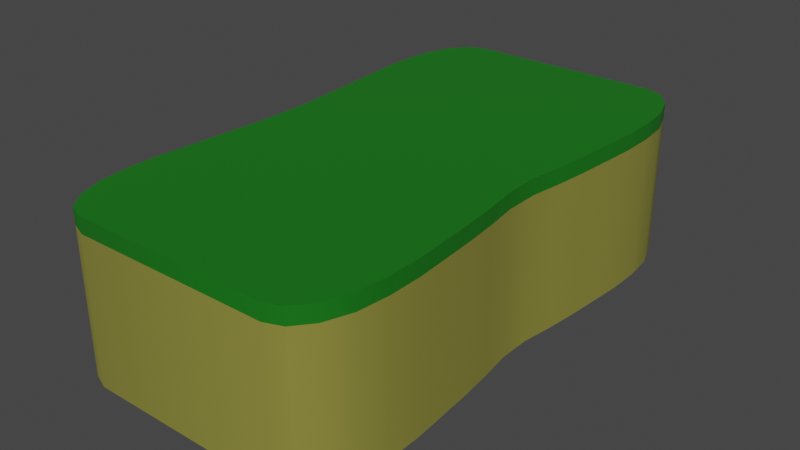 # Source: Sponge.blend  (saved by Blender 3.5.10; exported with 4.5.12 LTS)
import bpy
from mathutils import Matrix  # noqa: F401  (used for matrix-valued properties, if any)

bpy.ops.wm.read_factory_settings(use_empty=True)
scene = bpy.context.scene
scene.name = 'Scene'

# ---- collections
col_sponge = bpy.data.collections.new('Sponge'); scene.collection.children.link(col_sponge)

# ---- images (referenced by path relative to the original .blend; pixels are not part of the script)
import os
ASSET_DIR = os.environ.get("B2B_ASSET_DIR", "")  # directory of the original .blend (textures are referenced by path, not embedded)
HERE = os.path.dirname(os.path.abspath(__file__))  # packed textures are extracted next to this script under _unpacked/

def load_image(name, relpath, width, height, colorspace="sRGB"):
    """Load a texture the original file referenced (path relative to the .blend, or extracted next to this script)."""
    p = next((c for c in (os.path.join(HERE, relpath), os.path.join(ASSET_DIR, relpath)) if relpath and os.path.exists(c)), "")
    if p:
        img = bpy.data.images.load(p, check_existing=True)
        img.name = name
    else:  # same state as the original file: an image datablock whose file is absent (Cycles renders it pink)
        img = bpy.data.images.new(name, width, height)
        img.source = "FILE"
        img.filepath = "//" + (relpath or name)
    img.colorspace_settings.name = colorspace
    return img
img_uv_test = load_image('UV Test', '', 1024, 1024, 'sRGB')

# ---- materials (node trees are filled in below, after node groups)
mat_sponge_body = bpy.data.materials.new('Sponge_Body')
mat_sponge_body.alpha_threshold = 0.0
mat_sponge_body.use_transparent_shadow = False
mat_sponge_body.roughness = 0.5
mat_sponge_body.line_color = (0.0, 0.0, 0.0, 1.0)
mat_sponge_top = bpy.data.materials.new('Sponge_Top')
mat_sponge_top.alpha_threshold = 0.0
mat_sponge_top.use_transparent_shadow = False
mat_sponge_top.roughness = 0.5
mat_sponge_top.line_color = (0.0, 0.0, 0.0, 1.0)

# ---- node groups
ng_auto_smooth = bpy.data.node_groups.new('Auto Smooth', 'GeometryNodeTree')
_s = ng_auto_smooth.interface.new_socket(name='Geometry', in_out='OUTPUT', socket_type='NodeSocketGeometry')
_s = ng_auto_smooth.interface.new_socket(name='Geometry', in_out='INPUT', socket_type='NodeSocketGeometry')
_s = ng_auto_smooth.interface.new_socket(name='Angle', in_out='INPUT', socket_type='NodeSocketFloat')
_s.subtype = 'ANGLE'
_s.min_value = 0.0
_s.max_value = 3.142
ng_auto_smooth.is_modifier = True
_N = ng_auto_smooth.nodes; _L = ng_auto_smooth.links
n0 = _N.new('NodeGroupOutput'); n0.name = 'Group Output'; n0.location = (480, -100)
n1 = _N.new('NodeGroupInput'); n1.name = 'Group Input'; n1.location = (-420, -300)
n2 = _N.new('NodeGroupInput'); n2.name = 'Group Input.001'; n2.location = (-60, -100)
n3 = _N.new('GeometryNodeSetShadeSmooth'); n3.name = 'Set Shade Smooth'; n3.location = (120, -100)
n3.domain = 'EDGE'
n4 = _N.new('GeometryNodeSetShadeSmooth'); n4.name = 'Set Shade Smooth.001'; n4.location = (300, -100)
n5 = _N.new('GeometryNodeInputMeshEdgeAngle'); n5.name = 'Edge Angle'; n5.location = (-420, -220)
n6 = _N.new('GeometryNodeInputEdgeSmooth'); n6.name = 'Is Edge Smooth'; n6.location = (-60, -160)
n7 = _N.new('GeometryNodeInputShadeSmooth'); n7.name = 'Is Face Smooth'; n7.location = (-240, -340)
n8 = _N.new('FunctionNodeBooleanMath'); n8.name = 'Boolean Math'; n8.location = (-60, -220)
n9 = _N.new('FunctionNodeCompare'); n9.name = 'Compare'; n9.location = (-240, -180)
n9.operation = 'LESS_EQUAL'
_L.new(n5.outputs[0], n9.inputs[0])
_L.new(n4.outputs[0], n0.inputs[0])
_L.new(n1.outputs[1], n9.inputs[1])
_L.new(n9.outputs[0], n8.inputs[0])
_L.new(n7.outputs[0], n8.inputs[1])
_L.new(n2.outputs[0], n3.inputs[0])
_L.new(n6.outputs[0], n3.inputs[1])
_L.new(n3.outputs[0], n4.inputs[0])
_L.new(n8.outputs[0], n3.inputs[2])
n0.is_active_output = True

# ---- material node trees
mat_sponge_body.use_nodes = True; mat_sponge_body.node_tree.nodes.clear()
_N = mat_sponge_body.node_tree.nodes; _L = mat_sponge_body.node_tree.links
n0 = _N.new('ShaderNodeOutputMaterial'); n0.name = 'Material Output'; n0.location = (300, 300)
n1 = _N.new('ShaderNodeBsdfPrincipled'); n1.name = 'Principled BSDF'; n1.location = (10, 300)
n1.distribution = 'GGX'
n1.subsurface_method = 'RANDOM_WALK_SKIN'
n1.inputs[0].default_value = (0.2451, 0.235, 0.03618, 1.0)
n1.inputs[2].default_value = 0.85
n1.inputs[3].default_value = 1.45
n1.inputs[27].default_value = (0.0, 0.0, 0.0, 1.0)
n1.inputs[28].default_value = 1.0
n2 = _N.new('ShaderNodeTexImage'); n2.name = 'Image Texture'; n2.location = (-308, 276)
n2.image = img_uv_test
_L.new(n1.outputs[0], n0.inputs[0])
n0.is_active_output = True
mat_sponge_top.use_nodes = True; mat_sponge_top.node_tree.nodes.clear()
_N = mat_sponge_top.node_tree.nodes; _L = mat_sponge_top.node_tree.links
n0 = _N.new('ShaderNodeOutputMaterial'); n0.name = 'Material Output'; n0.location = (300, 300)
n1 = _N.new('ShaderNodeBsdfPrincipled'); n1.name = 'Principled BSDF'; n1.location = (10, 300)
n1.distribution = 'GGX'
n1.subsurface_method = 'RANDOM_WALK_SKIN'
n1.inputs[0].default_value = (0.0003684, 0.1586, 0.001117, 1.0)
n1.inputs[2].default_value = 0.85
n1.inputs[3].default_value = 1.45
n1.inputs[27].default_value = (0.0, 0.0, 0.0, 1.0)
n1.inputs[28].default_value = 1.0
n2 = _N.new('ShaderNodeTexImage'); n2.name = 'Image Texture'; n2.location = (-306, 305)
n2.image = img_uv_test
_L.new(n1.outputs[0], n0.inputs[0])
n0.is_active_output = True

# ---- world
world_world = bpy.data.worlds.new('World'); scene.world = world_world
world_world.use_nodes = True; world_world.node_tree.nodes.clear()
_N = world_world.node_tree.nodes; _L = world_world.node_tree.links
n0 = _N.new('ShaderNodeOutputWorld'); n0.name = 'World Output'; n0.location = (300, 300)
n1 = _N.new('ShaderNodeBackground'); n1.name = 'Background'; n1.location = (10, 300)
n1.inputs[0].default_value = (0.05088, 0.05088, 0.05088, 1.0)
_L.new(n1.outputs[0], n0.inputs[0])
n0.is_active_output = True
world_world.color = (0.05088, 0.05088, 0.05088)
world_world.use_sun_shadow = False
world_world.sun_shadow_jitter_overblur = 0.0

# ---- meshes
me_cube = bpy.data.meshes.new('Cube')
me_cube.from_pydata([(0.674, 0.861, 0.684), (0.4663, 1.245, 0.684), (0.6582, 1.008, 0.684), (0.6132, 1.132, 0.684), (0.5458, 1.215, 0.684), (0.4663, 1.245, 0.01056), (0.674, 0.861, 0.01056), (0.5458, 1.215, 0.01056), (0.6132, 1.132, 0.01056), (0.6582, 1.008, 0.01056), (0.4663, -1.245, 0.684), (0.674, -0.861, 0.684), (0.5458, -1.215, 0.684), (0.6132, -1.132, 0.684), (0.6582, -1.008, 0.684), (0.674, -0.861, 0.01056), (0.4663, -1.245, 0.01056), (0.6582, -1.008, 0.01056), (0.6132, -1.132, 0.01056), (0.5458, -1.215, 0.01056), (-0.4663, 1.245, 0.684), (-0.674, 0.861, 0.684), (-0.5458, 1.215, 0.684), (-0.6132, 1.132, 0.684), (-0.6582, 1.008, 0.684), (-0.674, 0.861, 0.01056), (-0.4663, 1.245, 0.01056), (-0.6582, 1.008, 0.01056), (-0.6132, 1.132, 0.01056), (-0.5458, 1.215, 0.01056), (-0.674, -0.861, 0.684), (-0.4663, -1.245, 0.684), (-0.6582, -1.008, 0.684), (-0.6132, -1.132, 0.684), (-0.5458, -1.215, 0.684), (-0.4663, -1.245, 0.01056), (-0.674, -0.861, 0.01056), (-0.5458, -1.215, 0.01056), (-0.6132, -1.132, 0.01056), (-0.6582, -1.008, 0.01056), (0.674, -0.7044, 0.01056), (0.6625, -0.5479, 0.01056), (0.6507, -0.3914, 0.01056), (0.6341, -0.2348, 0.01056), (0.6116, -0.07827, 0.01056), (0.6116, 0.07827, 0.01056), (0.6341, 0.2348, 0.01056), (0.6507, 0.3914, 0.01056), (0.6625, 0.5479, 0.01056), (0.674, 0.7044, 0.01056), (0.674, 0.7044, 0.684), (0.6625, 0.5479, 0.684), (0.6507, 0.3914, 0.684), (0.6341, 0.2348, 0.684), (0.6116, 0.07827, 0.684), (0.6116, -0.07827, 0.684), (0.6341, -0.2348, 0.684), (0.6507, -0.3914, 0.684), (0.6625, -0.5479, 0.684), (0.674, -0.7044, 0.684), (-0.674, 0.7044, 0.684), (-0.6599, 0.5479, 0.684), (-0.6477, 0.3914, 0.684), (-0.6374, 0.2348, 0.684), (-0.6279, 0.07827, 0.684), (-0.6277, -0.07827, 0.684), (-0.635, -0.2348, 0.684), (-0.6476, -0.3914, 0.684), (-0.6584, -0.5479, 0.684), (-0.674, -0.7044, 0.684), (-0.674, -0.7044, 0.01056), (-0.6584, -0.5479, 0.01056), (-0.6476, -0.3914, 0.01056), (-0.635, -0.2348, 0.01056), (-0.6277, -0.07827, 0.01056), (-0.6279, 0.07827, 0.01056), (-0.6374, 0.2348, 0.01056), (-0.6477, 0.3914, 0.01056), (-0.6599, 0.5479, 0.01056), (-0.674, 0.7044, 0.01056), (0.6582, 1.008, 0.7584), (0.674, 0.861, 0.7584), (0.6132, 1.132, 0.7584), (0.5458, 1.215, 0.7584), (0.4663, 1.245, 0.7584), (-0.4663, -1.245, 0.7584), (-0.5458, -1.215, 0.7584), (-0.6132, -1.132, 0.7584), (-0.6582, -1.008, 0.7584), (-0.674, -0.861, 0.7584), (0.5458, -1.215, 0.7584), (0.4663, -1.245, 0.7584), (0.6132, -1.132, 0.7584), (0.6582, -1.008, 0.7584), (0.674, -0.861, 0.7584), (-0.5458, 1.215, 0.7584), (-0.4663, 1.245, 0.7584), (-0.6132, 1.132, 0.7584), (-0.6582, 1.008, 0.7584), (-0.674, 0.861, 0.7584), (0.674, -0.7044, 0.7584), (-0.674, -0.7044, 0.7584), (0.674, 0.7044, 0.7584), (0.6625, 0.5479, 0.7584), (0.6507, 0.3914, 0.7584), (0.6341, 0.2348, 0.7584), (0.6116, 0.07827, 0.7584), (0.6116, -0.07827, 0.7584), (0.6341, -0.2348, 0.7584), (0.6507, -0.3914, 0.7584), (0.6625, -0.5479, 0.7584), (-0.674, 0.7044, 0.7584), (-0.6599, 0.5479, 0.7584), (-0.6477, 0.3914, 0.7584), (-0.6374, 0.2348, 0.7584), (-0.6279, 0.07827, 0.7584), (-0.6277, -0.07827, 0.7584), (-0.635, -0.2348, 0.7584), (-0.6476, -0.3914, 0.7584), (-0.6584, -0.5479, 0.7584)], [], [(86, 90, 92, 87), (79, 60, 21, 25), (16, 10, 31, 35), (68, 69, 101, 119), (40, 59, 11, 15), (0, 6, 9, 2), (2, 9, 8, 3), (3, 8, 7, 4), (4, 7, 5, 1), (35, 31, 34, 37), (37, 34, 33, 38), (38, 33, 32, 39), (39, 32, 30, 36), (10, 16, 19, 12), (12, 19, 18, 13), (13, 18, 17, 14), (14, 17, 15, 11), (20, 26, 29, 22), (22, 29, 28, 23), (23, 28, 27, 24), (24, 27, 25, 21), (26, 20, 1, 5), (6, 0, 50, 49), (49, 50, 51, 48), (48, 51, 52, 47), (47, 52, 53, 46), (46, 53, 54, 45), (45, 54, 55, 44), (44, 55, 56, 43), (43, 56, 57, 42), (42, 57, 58, 41), (41, 58, 59, 40), (55, 54, 106, 107), (32, 33, 87, 88), (67, 68, 119, 118), (3, 4, 83, 82), (54, 53, 105, 106), (66, 67, 118, 117), (13, 14, 93, 92), (53, 52, 104, 105), (23, 24, 98, 97), (65, 66, 117, 116), (36, 30, 69, 70), (70, 69, 68, 71), (71, 68, 67, 72), (72, 67, 66, 73), (73, 66, 65, 74), (74, 65, 64, 75), (75, 64, 63, 76), (76, 63, 62, 77), (77, 62, 61, 78), (78, 61, 60, 79), (87, 92, 93, 88), (79, 49, 48, 78), (78, 48, 47, 77), (77, 47, 46, 76), (76, 46, 45, 75), (75, 45, 44, 74), (74, 44, 43, 73), (73, 43, 42, 72), (72, 42, 41, 71), (71, 41, 40, 70), (88, 93, 94, 89), (94, 100, 101, 89), (102, 111, 112, 103), (103, 112, 113, 104), (104, 113, 114, 105), (105, 114, 115, 106), (106, 115, 116, 107), (107, 116, 117, 108), (108, 117, 118, 109), (109, 118, 119, 110), (110, 119, 101, 100), (24, 21, 99, 98), (56, 55, 107, 108), (14, 11, 94, 93), (57, 56, 108, 109), (4, 1, 84, 83), (30, 32, 88, 89), (58, 57, 109, 110), (59, 58, 110, 100), (20, 22, 95, 96), (10, 12, 90, 91), (1, 20, 96, 84), (21, 60, 111, 99), (0, 2, 80, 81), (60, 61, 112, 111), (11, 59, 100, 94), (61, 62, 113, 112), (34, 31, 85, 86), (69, 30, 89, 101), (62, 63, 114, 113), (22, 23, 97, 95), (50, 0, 81, 102), (12, 13, 92, 90), (31, 10, 91, 85), (63, 64, 115, 114), (51, 50, 102, 103), (2, 3, 82, 80), (64, 65, 116, 115), (33, 34, 86, 87), (52, 51, 103, 104), (85, 91, 90, 86), (102, 81, 99, 111), (80, 98, 99, 81), (82, 97, 98, 80), (83, 95, 97, 82), (84, 96, 95, 83), (40, 15, 36, 70), (36, 15, 17, 39), (39, 17, 18, 38), (38, 18, 19, 37), (37, 19, 16, 35), (6, 49, 79, 25), (6, 25, 27, 9), (9, 27, 28, 8), (8, 28, 29, 7), (7, 29, 26, 5)])
me_cube.polygons.foreach_set('use_smooth', [True] * 118)
me_cube.polygons.foreach_set('material_index', [1, 0, 0, 1, 0, 0, 0, 0, 0, 0, 0, 0, 0, 0, 0, 0, 0, 0, 0, 0, 0, 0, 0, 0, 0, 0, 0, 0, 0, 0, 0, 0, 1, 1, 1, 1, 1, 1, 1, 1, 1, 1, 0, 0, 0, 0, 0, 0, 0, 0, 0, 0, 1, 0, 0, 0, 0, 0, 0, 0, 0, 0, 1, 1, 1, 1, 1, 1, 1, 1, 1, 1, 1, 1, 1, 1, 1, 1, 1, 1, 1, 1, 1, 1, 1, 1, 1, 1, 1, 1, 1, 1, 1, 1, 1, 1, 1, 1, 1, 1, 1, 1, 1, 1, 1, 1, 1, 1, 0, 0, 0, 0, 0, 0, 0, 0, 0, 0])
_uv = me_cube.uv_layers.new(name='UVMap')
_uv.uv.foreach_set('vector', [0.6126, 0.5869, 0.3522, 0.5869, 0.3361, 0.567, 0.6287, 0.567, 1.0, 0.1219, 0.8393, 0.1219, 0.8393, 0.08454, 1.0, 0.08454, 0.1784, 0.8353, 0.01775, 0.8353, 0.01775, 0.6128, 0.1784, 0.6128, 0.8393, 0.4207, 0.8393, 0.458, 0.8216, 0.458, 0.8216, 0.4207, 0.8216, 0.1219, 0.6609, 0.1219, 0.6609, 0.08454, 0.8216, 0.08454, 0.6609, 0.4954, 0.8216, 0.4954, 0.8216, 0.5304, 0.6609, 0.5304, 0.6609, 0.5304, 0.8216, 0.5304, 0.8216, 0.5601, 0.6609, 0.5601, 0.6609, 0.5601, 0.8216, 0.5601, 0.8216, 0.5799, 0.6609, 0.5799, 0.6609, 0.5799, 0.8216, 0.5799, 0.8216, 0.5989, 0.6609, 0.5989, 0.1784, 0.6128, 0.01775, 0.6128, 0.01775, 0.5938, 0.1784, 0.5938, 1.0, 0.5799, 0.8393, 0.5799, 0.8393, 0.5601, 1.0, 0.5601, 1.0, 0.5601, 0.8393, 0.5601, 0.8393, 0.5304, 1.0, 0.5304, 1.0, 0.5304, 0.8393, 0.5304, 0.8393, 0.4954, 1.0, 0.4954, 0.01775, 0.8353, 0.1784, 0.8353, 0.1784, 0.8542, 0.01775, 0.8542, 0.6609, 0.0, 0.8216, 0.0, 0.8216, 0.01984, 0.6609, 0.01984, 0.6609, 0.01984, 0.8216, 0.01984, 0.8216, 0.04952, 0.6609, 0.04952, 0.6609, 0.04952, 0.8216, 0.04952, 0.8216, 0.08454, 0.6609, 0.08454, 0.6609, 0.8213, 0.8216, 0.8213, 0.8216, 0.8403, 0.6609, 0.8403, 0.8393, 0.0, 1.0, 0.0, 1.0, 0.01984, 0.8393, 0.01984, 0.8393, 0.01984, 1.0, 0.01984, 1.0, 0.04952, 0.8393, 0.04952, 0.8393, 0.04952, 1.0, 0.04952, 1.0, 0.08454, 0.8393, 0.08454, 0.8216, 0.8213, 0.6609, 0.8213, 0.6609, 0.5989, 0.8216, 0.5989, 0.8216, 0.4954, 0.6609, 0.4954, 0.6609, 0.458, 0.8216, 0.458, 0.8216, 0.458, 0.6609, 0.458, 0.6609, 0.4207, 0.8216, 0.4207, 0.8216, 0.4207, 0.6609, 0.4207, 0.6609, 0.3833, 0.8216, 0.3833, 0.8216, 0.3833, 0.6609, 0.3833, 0.6609, 0.346, 0.8216, 0.346, 0.8216, 0.346, 0.6609, 0.346, 0.6609, 0.3086, 0.8216, 0.3086, 0.8216, 0.3086, 0.6609, 0.3086, 0.6609, 0.2713, 0.8216, 0.2713, 0.8216, 0.2713, 0.6609, 0.2713, 0.6609, 0.2339, 0.8216, 0.2339, 0.8216, 0.2339, 0.6609, 0.2339, 0.6609, 0.1966, 0.8216, 0.1966, 0.8216, 0.1966, 0.6609, 0.1966, 0.6609, 0.1592, 0.8216, 0.1592, 0.8216, 0.1592, 0.6609, 0.1592, 0.6609, 0.1219, 0.8216, 0.1219, 0.6609, 0.2713, 0.6609, 0.3086, 0.6432, 0.3086, 0.6432, 0.2713, 0.8393, 0.5304, 0.8393, 0.5601, 0.8216, 0.5601, 0.8216, 0.5304, 0.8393, 0.3833, 0.8393, 0.4207, 0.8216, 0.4207, 0.8216, 0.3833, 0.6609, 0.5601, 0.6609, 0.5799, 0.6432, 0.5799, 0.6432, 0.5601, 0.6609, 0.3086, 0.6609, 0.346, 0.6432, 0.346, 0.6432, 0.3086, 0.8393, 0.346, 0.8393, 0.3833, 0.8216, 0.3833, 0.8216, 0.346, 0.6609, 0.01984, 0.6609, 0.04952, 0.6432, 0.04952, 0.6432, 0.01984, 0.6609, 0.346, 0.6609, 0.3833, 0.6432, 0.3833, 0.6432, 0.346, 0.8393, 0.01984, 0.8393, 0.04952, 0.8216, 0.04952, 0.8216, 0.01984, 0.8393, 0.3086, 0.8393, 0.346, 0.8216, 0.346, 0.8216, 0.3086, 1.0, 0.4954, 0.8393, 0.4954, 0.8393, 0.458, 1.0, 0.458, 1.0, 0.458, 0.8393, 0.458, 0.8393, 0.4207, 1.0, 0.4207, 1.0, 0.4207, 0.8393, 0.4207, 0.8393, 0.3833, 1.0, 0.3833, 1.0, 0.3833, 0.8393, 0.3833, 0.8393, 0.346, 1.0, 0.346, 1.0, 0.346, 0.8393, 0.346, 0.8393, 0.3086, 1.0, 0.3086, 1.0, 0.3086, 0.8393, 0.3086, 0.8393, 0.2713, 1.0, 0.2713, 1.0, 0.2713, 0.8393, 0.2713, 0.8393, 0.2339, 1.0, 0.2339, 1.0, 0.2339, 0.8393, 0.2339, 0.8393, 0.1966, 1.0, 0.1966, 1.0, 0.1966, 0.8393, 0.1966, 0.8393, 0.1592, 1.0, 0.1592, 1.0, 0.1592, 0.8393, 0.1592, 0.8393, 0.1219, 1.0, 0.1219, 0.6287, 0.567, 0.3361, 0.567, 0.3254, 0.5373, 0.6394, 0.5373, 2.844e-08, 0.1289, 0.3216, 0.1289, 0.3189, 0.1662, 0.00336, 0.1662, 0.00336, 0.1662, 0.3189, 0.1662, 0.316, 0.2035, 0.006265, 0.2035, 0.006265, 0.2035, 0.316, 0.2035, 0.3121, 0.2409, 0.008732, 0.2409, 0.008732, 0.2409, 0.3121, 0.2409, 0.3067, 0.2782, 0.011, 0.2782, 0.011, 0.2782, 0.3067, 0.2782, 0.3067, 0.3156, 0.01104, 0.3156, 0.01104, 0.3156, 0.3067, 0.3156, 0.3121, 0.3529, 0.009296, 0.3529, 0.009296, 0.3529, 0.3121, 0.3529, 0.316, 0.3903, 0.0063, 0.3903, 0.0063, 0.3903, 0.316, 0.3903, 0.3189, 0.4276, 0.003734, 0.4276, 0.003734, 0.4276, 0.3189, 0.4276, 0.3216, 0.465, 0.0, 0.465, 0.6394, 0.5373, 0.3254, 0.5373, 0.3216, 0.5023, 0.6432, 0.5023, 0.3216, 0.5023, 0.3216, 0.465, 0.6432, 0.465, 0.6432, 0.5023, 0.3216, 0.1289, 0.6432, 0.1289, 0.6398, 0.1662, 0.3243, 0.1662, 0.3243, 0.1662, 0.6398, 0.1662, 0.6369, 0.2035, 0.3272, 0.2035, 0.3272, 0.2035, 0.6369, 0.2035, 0.6345, 0.2409, 0.3311, 0.2409, 0.3311, 0.2409, 0.6345, 0.2409, 0.6322, 0.2782, 0.3365, 0.2782, 0.3365, 0.2782, 0.6322, 0.2782, 0.6321, 0.3156, 0.3365, 0.3156, 0.3365, 0.3156, 0.6321, 0.3156, 0.6339, 0.3529, 0.3311, 0.3529, 0.3311, 0.3529, 0.6339, 0.3529, 0.6369, 0.3903, 0.3272, 0.3903, 0.3272, 0.3903, 0.6369, 0.3903, 0.6395, 0.4276, 0.3243, 0.4276, 0.3243, 0.4276, 0.6395, 0.4276, 0.6432, 0.465, 0.3216, 0.465, 0.8393, 0.04952, 0.8393, 0.08454, 0.8216, 0.08454, 0.8216, 0.04952, 0.6609, 0.2339, 0.6609, 0.2713, 0.6432, 0.2713, 0.6432, 0.2339, 0.6609, 0.04952, 0.6609, 0.08454, 0.6432, 0.08454, 0.6432, 0.04952, 0.6609, 0.1966, 0.6609, 0.2339, 0.6432, 0.2339, 0.6432, 0.1966, 0.6609, 0.5799, 0.6609, 0.5989, 0.6432, 0.5989, 0.6432, 0.5799, 0.8393, 0.4954, 0.8393, 0.5304, 0.8216, 0.5304, 0.8216, 0.4954, 0.6609, 0.1592, 0.6609, 0.1966, 0.6432, 0.1966, 0.6432, 0.1592, 0.6609, 0.1219, 0.6609, 0.1592, 0.6432, 0.1592, 0.6432, 0.1219, 0.6609, 0.8213, 0.6609, 0.8403, 0.6432, 0.8403, 0.6432, 0.8213, 0.01775, 0.8353, 0.01775, 0.8542, 0.0, 0.8542, 0.0, 0.8353, 0.6609, 0.5989, 0.6609, 0.8213, 0.6432, 0.8213, 0.6432, 0.5989, 0.8393, 0.08454, 0.8393, 0.1219, 0.8216, 0.1219, 0.8216, 0.08454, 0.6609, 0.4954, 0.6609, 0.5304, 0.6432, 0.5304, 0.6432, 0.4954, 0.8393, 0.1219, 0.8393, 0.1592, 0.8216, 0.1592, 0.8216, 0.1219, 0.6609, 0.08454, 0.6609, 0.1219, 0.6432, 0.1219, 0.6432, 0.08454, 0.8393, 0.1592, 0.8393, 0.1966, 0.8216, 0.1966, 0.8216, 0.1592, 0.01775, 0.5938, 0.01775, 0.6128, 0.0, 0.6128, 0.0, 0.5938, 0.8393, 0.458, 0.8393, 0.4954, 0.8216, 0.4954, 0.8216, 0.458, 0.8393, 0.1966, 0.8393, 0.2339, 0.8216, 0.2339, 0.8216, 0.1966, 0.8393, 0.0, 0.8393, 0.01984, 0.8216, 0.01984, 0.8216, 0.0, 0.6609, 0.458, 0.6609, 0.4954, 0.6432, 0.4954, 0.6432, 0.458, 0.6609, 0.0, 0.6609, 0.01984, 0.6432, 0.01984, 0.6432, 0.0, 0.01775, 0.6128, 0.01775, 0.8353, 0.0, 0.8353, 0.0, 0.6128, 0.8393, 0.2339, 0.8393, 0.2713, 0.8216, 0.2713, 0.8216, 0.2339, 0.6609, 0.4207, 0.6609, 0.458, 0.6432, 0.458, 0.6432, 0.4207, 0.6609, 0.5304, 0.6609, 0.5601, 0.6432, 0.5601, 0.6432, 0.5304, 0.8393, 0.2713, 0.8393, 0.3086, 0.8216, 0.3086, 0.8216, 0.2713, 0.8393, 0.5601, 0.8393, 0.5799, 0.8216, 0.5799, 0.8216, 0.5601, 0.6609, 0.3833, 0.6609, 0.4207, 0.6432, 0.4207, 0.6432, 0.3833, 0.5936, 0.5938, 0.3712, 0.5938, 0.3522, 0.5869, 0.6126, 0.5869, 0.3216, 0.1289, 0.3216, 0.09151, 0.6432, 0.09151, 0.6432, 0.1289, 0.3254, 0.05649, 0.6394, 0.05649, 0.6432, 0.09151, 0.3216, 0.09151, 0.3361, 0.0268, 0.6287, 0.0268, 0.6394, 0.05649, 0.3254, 0.05649, 0.3522, 0.006966, 0.6126, 0.006966, 0.6287, 0.0268, 0.3361, 0.0268, 0.3712, 0.0, 0.5936, 0.0, 0.6126, 0.006966, 0.3522, 0.006966, 0.3216, 0.465, 0.3216, 0.5023, 0.0, 0.5023, 0.0, 0.465, 0.0, 0.5023, 0.3216, 0.5023, 0.3178, 0.5373, 0.003772, 0.5373, 0.003772, 0.5373, 0.3178, 0.5373, 0.3071, 0.567, 0.01451, 0.567, 0.01451, 0.567, 0.3071, 0.567, 0.291, 0.5869, 0.03059, 0.5869, 0.03059, 0.5869, 0.291, 0.5869, 0.272, 0.5938, 0.04956, 0.5938, 0.3216, 0.09151, 0.3216, 0.1289, 2.844e-08, 0.1289, 2.844e-08, 0.09151, 0.3216, 0.09151, 2.844e-08, 0.09151, 0.003772, 0.05649, 0.3178, 0.05649, 0.3178, 0.05649, 0.003772, 0.05649, 0.01451, 0.0268, 0.3071, 0.0268, 0.3071, 0.0268, 0.01451, 0.0268, 0.03059, 0.006966, 0.291, 0.006966, 0.291, 0.006966, 0.03059, 0.006966, 0.04956, 0.0, 0.272, 0.0])
me_cube.materials.append(mat_sponge_body)
me_cube.materials.append(mat_sponge_top)
me_cube.use_mirror_vertex_groups = False
me_cube.update()

# ---- objects
ob_sponge = bpy.data.objects.new('Sponge', me_cube)

# ---- transforms, parenting, visibility, modifiers, constraints
ob_sponge.location = (0.0, 0.0, 0.0)
ob_sponge.lock_rotations_4d = False
ob_sponge.empty_display_type = 'ARROWS'
ob_sponge.lineart.crease_threshold = 0.0
_m = ob_sponge.modifiers.new('Auto Smooth', 'NODES')
_m.node_group = ng_auto_smooth
_gi = [s.identifier for s in ng_auto_smooth.interface.items_tree if s.item_type == 'SOCKET' and s.in_out == 'INPUT']
_m[_gi[1]] = 0.5236  # Angle

# ---- collection membership
col_sponge.objects.link(ob_sponge)

# ---- scene / render settings (as saved in the file)
scene.frame_start = 1; scene.frame_end = 250; scene.frame_set(1)
scene.render.engine = 'BLENDER_EEVEE_NEXT'
scene.cycles.sampling_pattern = 'TABULATED_SOBOL'
scene.view_settings.view_transform = 'Filmic'
bpy.context.view_layer.update()

# ---- added for rendering (the .blend has no active camera and no usable light): camera, sun
cam_auto = bpy.data.cameras.new('AutoCamera')
cam_auto.lens = 50.0
cam_auto.sensor_width = 36.0
cam_auto.clip_end = 1000.0
ob_auto_camera = bpy.data.objects.new('AutoCamera', cam_auto)
scene.collection.objects.link(ob_auto_camera)
ob_auto_camera.location = (2.70889, -3.25067, 2.55158)
ob_auto_camera.rotation_euler = (1.09748, -7.21219e-08, 0.694738)
scene.camera = ob_auto_camera
light_auto_sun = bpy.data.lights.new('AutoSun', 'SUN')
light_auto_sun.energy = 3.0
light_auto_sun.angle = 0.0523599
ob_auto_sun = bpy.data.objects.new('AutoSun', light_auto_sun)
scene.collection.objects.link(ob_auto_sun)
ob_auto_sun.rotation_euler = (0.872665, 0.174533, 0.523599)
bpy.context.view_layer.update()
